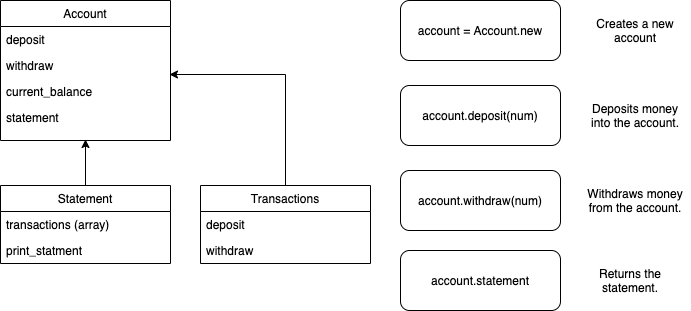

The diagram above was exported from draw.io. Its source (the exported page's mxGraphModel, read from the mxfile embedded in the PNG):
<mxGraphModel dx="1426" dy="771" grid="1" gridSize="10" guides="1" tooltips="1" connect="1" arrows="1" fold="1" page="1" pageScale="1" pageWidth="827" pageHeight="1169" math="0" shadow="0">
  <root>
    <mxCell id="WIyWlLk6GJQsqaUBKTNV-0" />
    <mxCell id="WIyWlLk6GJQsqaUBKTNV-1" parent="WIyWlLk6GJQsqaUBKTNV-0" />
    <mxCell id="jJeuSkpSip_zQ8esTy9h-10" value="account = Account.new" style="rounded=1;whiteSpace=wrap;html=1;" parent="WIyWlLk6GJQsqaUBKTNV-1" vertex="1">
      <mxGeometry x="430" y="30" width="160" height="60" as="geometry" />
    </mxCell>
    <mxCell id="jJeuSkpSip_zQ8esTy9h-11" value="account.deposit(num)" style="rounded=1;whiteSpace=wrap;html=1;" parent="WIyWlLk6GJQsqaUBKTNV-1" vertex="1">
      <mxGeometry x="430" y="115" width="160" height="60" as="geometry" />
    </mxCell>
    <mxCell id="jJeuSkpSip_zQ8esTy9h-12" value="account.withdraw(num)" style="rounded=1;whiteSpace=wrap;html=1;" parent="WIyWlLk6GJQsqaUBKTNV-1" vertex="1">
      <mxGeometry x="430" y="200" width="160" height="60" as="geometry" />
    </mxCell>
    <mxCell id="jJeuSkpSip_zQ8esTy9h-13" value="account.statement" style="rounded=1;whiteSpace=wrap;html=1;" parent="WIyWlLk6GJQsqaUBKTNV-1" vertex="1">
      <mxGeometry x="430" y="280" width="160" height="60" as="geometry" />
    </mxCell>
    <mxCell id="jJeuSkpSip_zQ8esTy9h-15" value="Creates a new account" style="text;html=1;strokeColor=none;fillColor=none;align=center;verticalAlign=middle;whiteSpace=wrap;rounded=0;" parent="WIyWlLk6GJQsqaUBKTNV-1" vertex="1">
      <mxGeometry x="620" y="50" width="90" height="20" as="geometry" />
    </mxCell>
    <mxCell id="jJeuSkpSip_zQ8esTy9h-16" value="Deposits money into the account." style="text;html=1;strokeColor=none;fillColor=none;align=center;verticalAlign=middle;whiteSpace=wrap;rounded=0;" parent="WIyWlLk6GJQsqaUBKTNV-1" vertex="1">
      <mxGeometry x="610" y="135" width="110" height="20" as="geometry" />
    </mxCell>
    <mxCell id="jJeuSkpSip_zQ8esTy9h-17" value="Withdraws money from the account." style="text;html=1;strokeColor=none;fillColor=none;align=center;verticalAlign=middle;whiteSpace=wrap;rounded=0;" parent="WIyWlLk6GJQsqaUBKTNV-1" vertex="1">
      <mxGeometry x="610" y="220" width="110" height="20" as="geometry" />
    </mxCell>
    <mxCell id="jJeuSkpSip_zQ8esTy9h-18" value="Returns the statement." style="text;html=1;strokeColor=none;fillColor=none;align=center;verticalAlign=middle;whiteSpace=wrap;rounded=0;" parent="WIyWlLk6GJQsqaUBKTNV-1" vertex="1">
      <mxGeometry x="600" y="300" width="120" height="20" as="geometry" />
    </mxCell>
    <mxCell id="s3rR7k9CufxSLVEh9dZB-5" style="edgeStyle=orthogonalEdgeStyle;rounded=0;orthogonalLoop=1;jettySize=auto;html=1;entryX=0.5;entryY=0.972;entryDx=0;entryDy=0;entryPerimeter=0;" parent="WIyWlLk6GJQsqaUBKTNV-1" source="s3rR7k9CufxSLVEh9dZB-0" target="jJeuSkpSip_zQ8esTy9h-4" edge="1">
      <mxGeometry relative="1" as="geometry" />
    </mxCell>
    <mxCell id="jJeuSkpSip_zQ8esTy9h-1" value="Account" style="swimlane;fontStyle=0;childLayout=stackLayout;horizontal=1;startSize=26;fillColor=none;horizontalStack=0;resizeParent=1;resizeParentMax=0;resizeLast=0;collapsible=1;marginBottom=0;" parent="WIyWlLk6GJQsqaUBKTNV-1" vertex="1">
      <mxGeometry x="30" y="30" width="170" height="140" as="geometry" />
    </mxCell>
    <mxCell id="jJeuSkpSip_zQ8esTy9h-3" value="deposit" style="text;strokeColor=none;fillColor=none;align=left;verticalAlign=top;spacingLeft=4;spacingRight=4;overflow=hidden;rotatable=0;points=[[0,0.5],[1,0.5]];portConstraint=eastwest;" parent="jJeuSkpSip_zQ8esTy9h-1" vertex="1">
      <mxGeometry y="26" width="170" height="26" as="geometry" />
    </mxCell>
    <mxCell id="jJeuSkpSip_zQ8esTy9h-5" value="withdraw" style="text;strokeColor=none;fillColor=none;align=left;verticalAlign=top;spacingLeft=4;spacingRight=4;overflow=hidden;rotatable=0;points=[[0,0.5],[1,0.5]];portConstraint=eastwest;" parent="jJeuSkpSip_zQ8esTy9h-1" vertex="1">
      <mxGeometry y="52" width="170" height="26" as="geometry" />
    </mxCell>
    <mxCell id="jJeuSkpSip_zQ8esTy9h-6" value="current_balance" style="text;strokeColor=none;fillColor=none;align=left;verticalAlign=top;spacingLeft=4;spacingRight=4;overflow=hidden;rotatable=0;points=[[0,0.5],[1,0.5]];portConstraint=eastwest;" parent="jJeuSkpSip_zQ8esTy9h-1" vertex="1">
      <mxGeometry y="78" width="170" height="26" as="geometry" />
    </mxCell>
    <mxCell id="jJeuSkpSip_zQ8esTy9h-4" value="statement" style="text;strokeColor=none;fillColor=none;align=left;verticalAlign=top;spacingLeft=4;spacingRight=4;overflow=hidden;rotatable=0;points=[[0,0.5],[1,0.5]];portConstraint=eastwest;" parent="jJeuSkpSip_zQ8esTy9h-1" vertex="1">
      <mxGeometry y="104" width="170" height="36" as="geometry" />
    </mxCell>
    <mxCell id="s3rR7k9CufxSLVEh9dZB-0" value="Statement" style="swimlane;fontStyle=0;childLayout=stackLayout;horizontal=1;startSize=26;fillColor=none;horizontalStack=0;resizeParent=1;resizeParentMax=0;resizeLast=0;collapsible=1;marginBottom=0;" parent="WIyWlLk6GJQsqaUBKTNV-1" vertex="1">
      <mxGeometry x="30" y="215" width="170" height="78" as="geometry" />
    </mxCell>
    <mxCell id="s3rR7k9CufxSLVEh9dZB-1" value="transactions (array)" style="text;strokeColor=none;fillColor=none;align=left;verticalAlign=top;spacingLeft=4;spacingRight=4;overflow=hidden;rotatable=0;points=[[0,0.5],[1,0.5]];portConstraint=eastwest;" parent="s3rR7k9CufxSLVEh9dZB-0" vertex="1">
      <mxGeometry y="26" width="170" height="26" as="geometry" />
    </mxCell>
    <mxCell id="s3rR7k9CufxSLVEh9dZB-2" value="print_statment" style="text;strokeColor=none;fillColor=none;align=left;verticalAlign=top;spacingLeft=4;spacingRight=4;overflow=hidden;rotatable=0;points=[[0,0.5],[1,0.5]];portConstraint=eastwest;" parent="s3rR7k9CufxSLVEh9dZB-0" vertex="1">
      <mxGeometry y="52" width="170" height="26" as="geometry" />
    </mxCell>
    <mxCell id="vbSzvBji3oYXv_ape6L4-3" style="edgeStyle=orthogonalEdgeStyle;rounded=0;orthogonalLoop=1;jettySize=auto;html=1;entryX=0.994;entryY=-0.154;entryDx=0;entryDy=0;entryPerimeter=0;" edge="1" parent="WIyWlLk6GJQsqaUBKTNV-1" source="vbSzvBji3oYXv_ape6L4-0" target="jJeuSkpSip_zQ8esTy9h-6">
      <mxGeometry relative="1" as="geometry" />
    </mxCell>
    <mxCell id="vbSzvBji3oYXv_ape6L4-0" value="Transactions" style="swimlane;fontStyle=0;childLayout=stackLayout;horizontal=1;startSize=26;fillColor=none;horizontalStack=0;resizeParent=1;resizeParentMax=0;resizeLast=0;collapsible=1;marginBottom=0;" vertex="1" parent="WIyWlLk6GJQsqaUBKTNV-1">
      <mxGeometry x="230" y="215" width="170" height="78" as="geometry" />
    </mxCell>
    <mxCell id="vbSzvBji3oYXv_ape6L4-1" value="deposit" style="text;strokeColor=none;fillColor=none;align=left;verticalAlign=top;spacingLeft=4;spacingRight=4;overflow=hidden;rotatable=0;points=[[0,0.5],[1,0.5]];portConstraint=eastwest;" vertex="1" parent="vbSzvBji3oYXv_ape6L4-0">
      <mxGeometry y="26" width="170" height="26" as="geometry" />
    </mxCell>
    <mxCell id="vbSzvBji3oYXv_ape6L4-2" value="withdraw" style="text;strokeColor=none;fillColor=none;align=left;verticalAlign=top;spacingLeft=4;spacingRight=4;overflow=hidden;rotatable=0;points=[[0,0.5],[1,0.5]];portConstraint=eastwest;" vertex="1" parent="vbSzvBji3oYXv_ape6L4-0">
      <mxGeometry y="52" width="170" height="26" as="geometry" />
    </mxCell>
  </root>
</mxGraphModel>